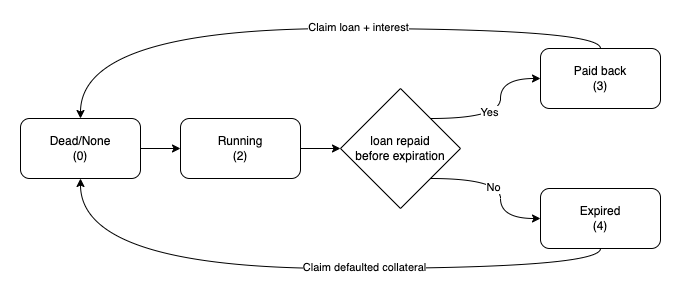

The diagram above was exported from draw.io. Its source (the exported page's mxGraphModel, read from the mxfile embedded in the PNG):
<mxGraphModel dx="946" dy="672" grid="1" gridSize="10" guides="1" tooltips="1" connect="1" arrows="1" fold="1" page="0" pageScale="1" pageWidth="827" pageHeight="1169" math="0" shadow="0">
  <root>
    <mxCell id="SzL86-Q-f_KSjfRoFRoM-0" />
    <mxCell id="SzL86-Q-f_KSjfRoFRoM-1" parent="SzL86-Q-f_KSjfRoFRoM-0" />
    <mxCell id="8xNgarrO0LbYo56nht6J-0" value="" style="edgeStyle=orthogonalEdgeStyle;rounded=0;orthogonalLoop=1;jettySize=auto;html=1;" parent="SzL86-Q-f_KSjfRoFRoM-1" source="8xNgarrO0LbYo56nht6J-1" target="8xNgarrO0LbYo56nht6J-3" edge="1">
      <mxGeometry relative="1" as="geometry" />
    </mxCell>
    <mxCell id="8xNgarrO0LbYo56nht6J-1" value="Dead/None&lt;br&gt;(0)" style="rounded=1;whiteSpace=wrap;html=1;" parent="SzL86-Q-f_KSjfRoFRoM-1" vertex="1">
      <mxGeometry x="70" y="140" width="120" height="60" as="geometry" />
    </mxCell>
    <mxCell id="8xNgarrO0LbYo56nht6J-2" style="edgeStyle=orthogonalEdgeStyle;curved=1;rounded=0;orthogonalLoop=1;jettySize=auto;html=1;exitX=1;exitY=0.5;exitDx=0;exitDy=0;entryX=0;entryY=0.5;entryDx=0;entryDy=0;" parent="SzL86-Q-f_KSjfRoFRoM-1" source="8xNgarrO0LbYo56nht6J-3" target="8xNgarrO0LbYo56nht6J-14" edge="1">
      <mxGeometry relative="1" as="geometry" />
    </mxCell>
    <mxCell id="8xNgarrO0LbYo56nht6J-3" value="Running&lt;br&gt;(2)" style="whiteSpace=wrap;html=1;rounded=1;" parent="SzL86-Q-f_KSjfRoFRoM-1" vertex="1">
      <mxGeometry x="230" y="140" width="120" height="60" as="geometry" />
    </mxCell>
    <mxCell id="8xNgarrO0LbYo56nht6J-4" style="edgeStyle=orthogonalEdgeStyle;curved=1;rounded=0;orthogonalLoop=1;jettySize=auto;html=1;exitX=0.5;exitY=0;exitDx=0;exitDy=0;entryX=0.5;entryY=0;entryDx=0;entryDy=0;" parent="SzL86-Q-f_KSjfRoFRoM-1" source="8xNgarrO0LbYo56nht6J-6" target="8xNgarrO0LbYo56nht6J-1" edge="1">
      <mxGeometry relative="1" as="geometry" />
    </mxCell>
    <mxCell id="8xNgarrO0LbYo56nht6J-5" value="Claim loan + interest" style="edgeLabel;html=1;align=center;verticalAlign=middle;resizable=0;points=[];" parent="8xNgarrO0LbYo56nht6J-4" vertex="1" connectable="0">
      <mxGeometry x="-0.1211" y="-2" relative="1" as="geometry">
        <mxPoint x="14" as="offset" />
      </mxGeometry>
    </mxCell>
    <mxCell id="8xNgarrO0LbYo56nht6J-6" value="Paid back&lt;br&gt;(3)" style="whiteSpace=wrap;html=1;rounded=1;" parent="SzL86-Q-f_KSjfRoFRoM-1" vertex="1">
      <mxGeometry x="590" y="70" width="120" height="60" as="geometry" />
    </mxCell>
    <mxCell id="8xNgarrO0LbYo56nht6J-7" style="edgeStyle=orthogonalEdgeStyle;curved=1;rounded=0;orthogonalLoop=1;jettySize=auto;html=1;exitX=0.5;exitY=1;exitDx=0;exitDy=0;entryX=0.5;entryY=1;entryDx=0;entryDy=0;" parent="SzL86-Q-f_KSjfRoFRoM-1" source="8xNgarrO0LbYo56nht6J-9" target="8xNgarrO0LbYo56nht6J-1" edge="1">
      <mxGeometry relative="1" as="geometry" />
    </mxCell>
    <mxCell id="8xNgarrO0LbYo56nht6J-8" value="Claim defaulted collateral" style="edgeLabel;html=1;align=center;verticalAlign=middle;resizable=0;points=[];" parent="8xNgarrO0LbYo56nht6J-7" vertex="1" connectable="0">
      <mxGeometry x="-0.1831" y="-2" relative="1" as="geometry">
        <mxPoint as="offset" />
      </mxGeometry>
    </mxCell>
    <mxCell id="8xNgarrO0LbYo56nht6J-9" value="Expired&lt;br&gt;(4)" style="rounded=1;whiteSpace=wrap;html=1;" parent="SzL86-Q-f_KSjfRoFRoM-1" vertex="1">
      <mxGeometry x="590" y="210" width="120" height="60" as="geometry" />
    </mxCell>
    <mxCell id="8xNgarrO0LbYo56nht6J-10" style="edgeStyle=orthogonalEdgeStyle;curved=1;rounded=0;orthogonalLoop=1;jettySize=auto;html=1;exitX=1;exitY=0;exitDx=0;exitDy=0;entryX=0;entryY=0.5;entryDx=0;entryDy=0;" parent="SzL86-Q-f_KSjfRoFRoM-1" source="8xNgarrO0LbYo56nht6J-14" target="8xNgarrO0LbYo56nht6J-6" edge="1">
      <mxGeometry relative="1" as="geometry" />
    </mxCell>
    <mxCell id="8xNgarrO0LbYo56nht6J-11" value="Yes" style="edgeLabel;html=1;align=center;verticalAlign=middle;resizable=0;points=[];" parent="8xNgarrO0LbYo56nht6J-10" vertex="1" connectable="0">
      <mxGeometry x="-0.2333" y="8" relative="1" as="geometry">
        <mxPoint y="1" as="offset" />
      </mxGeometry>
    </mxCell>
    <mxCell id="8xNgarrO0LbYo56nht6J-12" style="edgeStyle=orthogonalEdgeStyle;curved=1;rounded=0;orthogonalLoop=1;jettySize=auto;html=1;exitX=1;exitY=1;exitDx=0;exitDy=0;entryX=0;entryY=0.5;entryDx=0;entryDy=0;" parent="SzL86-Q-f_KSjfRoFRoM-1" source="8xNgarrO0LbYo56nht6J-14" target="8xNgarrO0LbYo56nht6J-9" edge="1">
      <mxGeometry relative="1" as="geometry" />
    </mxCell>
    <mxCell id="8xNgarrO0LbYo56nht6J-13" value="No" style="edgeLabel;html=1;align=center;verticalAlign=middle;resizable=0;points=[];" parent="8xNgarrO0LbYo56nht6J-12" vertex="1" connectable="0">
      <mxGeometry x="-0.18" y="-7" relative="1" as="geometry">
        <mxPoint y="1" as="offset" />
      </mxGeometry>
    </mxCell>
    <mxCell id="8xNgarrO0LbYo56nht6J-14" value="loan repaid&lt;br&gt;before expiration" style="rhombus;whiteSpace=wrap;html=1;strokeColor=#000000;strokeWidth=1;" parent="SzL86-Q-f_KSjfRoFRoM-1" vertex="1">
      <mxGeometry x="390" y="110" width="120" height="120" as="geometry" />
    </mxCell>
  </root>
</mxGraphModel>